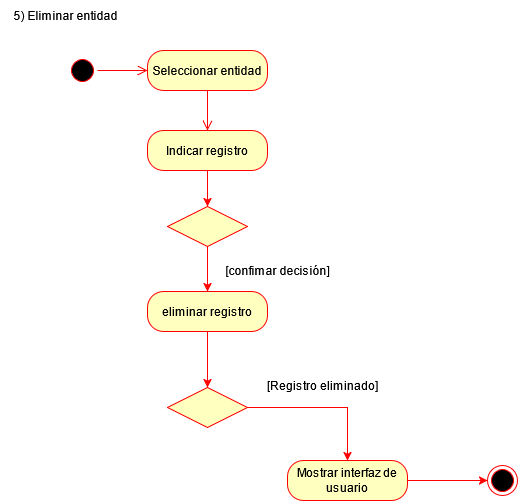

The diagram above was exported from draw.io. Its source (the exported page's mxGraphModel, read from the mxfile embedded in the PNG):
<mxGraphModel dx="988" dy="590" grid="1" gridSize="10" guides="1" tooltips="1" connect="1" arrows="1" fold="1" page="1" pageScale="1" pageWidth="827" pageHeight="1169" math="0" shadow="0">
  <root>
    <mxCell id="0" />
    <mxCell id="1" parent="0" />
    <mxCell id="1-kQaoIwH4fXct3Uph5x-90" value="5) Eliminar entidad" style="text;html=1;align=center;verticalAlign=middle;resizable=0;points=[];autosize=1;strokeColor=none;fillColor=none;" vertex="1" parent="1">
      <mxGeometry x="453" y="630" width="130" height="30" as="geometry" />
    </mxCell>
    <mxCell id="1-kQaoIwH4fXct3Uph5x-91" value="" style="ellipse;html=1;shape=startState;fillColor=#000000;strokeColor=#ff0000;" vertex="1" parent="1">
      <mxGeometry x="520" y="685" width="30" height="30" as="geometry" />
    </mxCell>
    <mxCell id="1-kQaoIwH4fXct3Uph5x-92" value="" style="edgeStyle=orthogonalEdgeStyle;html=1;verticalAlign=bottom;endArrow=open;endSize=8;strokeColor=#ff0000;rounded=0;entryX=0;entryY=0.5;entryDx=0;entryDy=0;" edge="1" parent="1" source="1-kQaoIwH4fXct3Uph5x-91" target="1-kQaoIwH4fXct3Uph5x-93">
      <mxGeometry relative="1" as="geometry">
        <mxPoint x="585" y="710" as="targetPoint" />
      </mxGeometry>
    </mxCell>
    <mxCell id="1-kQaoIwH4fXct3Uph5x-93" value="Seleccionar entidad" style="rounded=1;whiteSpace=wrap;html=1;arcSize=40;fontColor=#000000;fillColor=#ffffc0;strokeColor=#ff0000;" vertex="1" parent="1">
      <mxGeometry x="600" y="680" width="120" height="40" as="geometry" />
    </mxCell>
    <mxCell id="1-kQaoIwH4fXct3Uph5x-94" value="" style="edgeStyle=orthogonalEdgeStyle;html=1;verticalAlign=bottom;endArrow=open;endSize=8;strokeColor=#ff0000;rounded=0;entryX=0.5;entryY=0;entryDx=0;entryDy=0;" edge="1" parent="1" source="1-kQaoIwH4fXct3Uph5x-93" target="1-kQaoIwH4fXct3Uph5x-95">
      <mxGeometry relative="1" as="geometry">
        <mxPoint x="665" y="750" as="targetPoint" />
      </mxGeometry>
    </mxCell>
    <mxCell id="1-kQaoIwH4fXct3Uph5x-117" value="" style="edgeStyle=orthogonalEdgeStyle;rounded=0;orthogonalLoop=1;jettySize=auto;html=1;strokeColor=#FF0000;" edge="1" parent="1" source="1-kQaoIwH4fXct3Uph5x-95" target="1-kQaoIwH4fXct3Uph5x-120">
      <mxGeometry relative="1" as="geometry">
        <mxPoint x="660" y="830" as="targetPoint" />
      </mxGeometry>
    </mxCell>
    <mxCell id="1-kQaoIwH4fXct3Uph5x-95" value="Indicar registro" style="rounded=1;whiteSpace=wrap;html=1;arcSize=40;fontColor=#000000;fillColor=#ffffc0;strokeColor=#ff0000;" vertex="1" parent="1">
      <mxGeometry x="600" y="760" width="120" height="40" as="geometry" />
    </mxCell>
    <mxCell id="1-kQaoIwH4fXct3Uph5x-100" style="edgeStyle=orthogonalEdgeStyle;rounded=0;orthogonalLoop=1;jettySize=auto;html=1;exitX=1;exitY=0.5;exitDx=0;exitDy=0;strokeColor=#FF0000;" edge="1" parent="1" source="1-kQaoIwH4fXct3Uph5x-101" target="1-kQaoIwH4fXct3Uph5x-109">
      <mxGeometry relative="1" as="geometry" />
    </mxCell>
    <mxCell id="1-kQaoIwH4fXct3Uph5x-101" value="" style="rhombus;whiteSpace=wrap;html=1;fontColor=#000000;fillColor=#ffffc0;strokeColor=#ff0000;" vertex="1" parent="1">
      <mxGeometry x="620" y="1017" width="80" height="40" as="geometry" />
    </mxCell>
    <mxCell id="1-kQaoIwH4fXct3Uph5x-103" value="[Registro eliminado]" style="text;html=1;align=center;verticalAlign=middle;resizable=0;points=[];autosize=1;strokeColor=none;fillColor=none;" vertex="1" parent="1">
      <mxGeometry x="710" y="1000" width="130" height="30" as="geometry" />
    </mxCell>
    <mxCell id="1-kQaoIwH4fXct3Uph5x-108" value="" style="edgeStyle=orthogonalEdgeStyle;rounded=0;orthogonalLoop=1;jettySize=auto;html=1;fillColor=#f8cecc;strokeColor=#FF0000;" edge="1" parent="1" source="1-kQaoIwH4fXct3Uph5x-109" target="1-kQaoIwH4fXct3Uph5x-112">
      <mxGeometry relative="1" as="geometry" />
    </mxCell>
    <mxCell id="1-kQaoIwH4fXct3Uph5x-109" value="Mostrar interfaz de usuario" style="rounded=1;whiteSpace=wrap;html=1;arcSize=40;fontColor=#000000;fillColor=#ffffc0;strokeColor=#ff0000;" vertex="1" parent="1">
      <mxGeometry x="740" y="1090" width="120" height="40" as="geometry" />
    </mxCell>
    <mxCell id="1-kQaoIwH4fXct3Uph5x-112" value="" style="ellipse;html=1;shape=endState;fillColor=#000000;strokeColor=#ff0000;" vertex="1" parent="1">
      <mxGeometry x="940" y="1095" width="30" height="30" as="geometry" />
    </mxCell>
    <mxCell id="1-kQaoIwH4fXct3Uph5x-125" style="edgeStyle=orthogonalEdgeStyle;rounded=0;orthogonalLoop=1;jettySize=auto;html=1;exitX=0.5;exitY=1;exitDx=0;exitDy=0;entryX=0.5;entryY=0;entryDx=0;entryDy=0;strokeColor=#FF0000;" edge="1" parent="1" source="1-kQaoIwH4fXct3Uph5x-115" target="1-kQaoIwH4fXct3Uph5x-101">
      <mxGeometry relative="1" as="geometry" />
    </mxCell>
    <mxCell id="1-kQaoIwH4fXct3Uph5x-115" value="eliminar registro" style="rounded=1;whiteSpace=wrap;html=1;arcSize=40;fontColor=#000000;fillColor=#ffffc0;strokeColor=#ff0000;" vertex="1" parent="1">
      <mxGeometry x="600" y="921" width="120" height="40" as="geometry" />
    </mxCell>
    <mxCell id="1-kQaoIwH4fXct3Uph5x-121" value="" style="edgeStyle=orthogonalEdgeStyle;rounded=0;orthogonalLoop=1;jettySize=auto;html=1;strokeColor=#FF0000;" edge="1" parent="1" source="1-kQaoIwH4fXct3Uph5x-120" target="1-kQaoIwH4fXct3Uph5x-115">
      <mxGeometry relative="1" as="geometry" />
    </mxCell>
    <mxCell id="1-kQaoIwH4fXct3Uph5x-120" value="" style="rhombus;whiteSpace=wrap;html=1;fontColor=#000000;fillColor=#ffffc0;strokeColor=#ff0000;" vertex="1" parent="1">
      <mxGeometry x="620" y="836" width="80" height="40" as="geometry" />
    </mxCell>
    <mxCell id="1-kQaoIwH4fXct3Uph5x-123" value="[confimar decisión] " style="text;html=1;align=center;verticalAlign=middle;resizable=0;points=[];autosize=1;strokeColor=none;fillColor=none;" vertex="1" parent="1">
      <mxGeometry x="665" y="885" width="130" height="30" as="geometry" />
    </mxCell>
  </root>
</mxGraphModel>